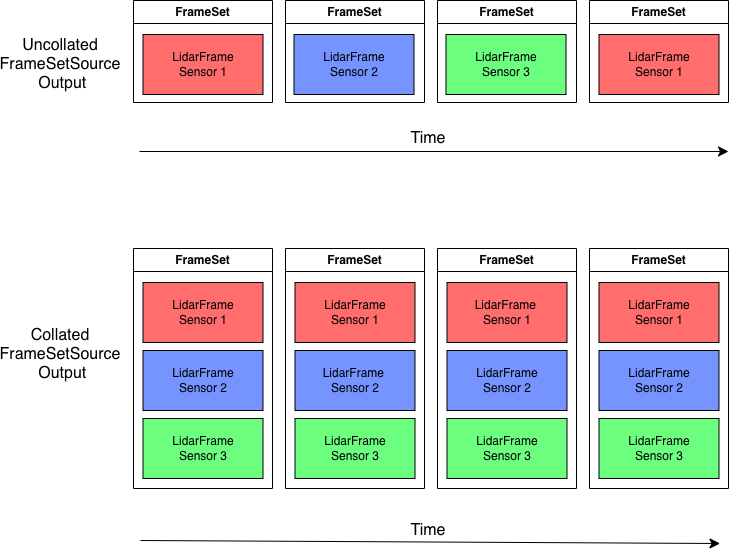

The diagram above was exported from draw.io. Its source (the exported page's mxGraphModel, read from the mxfile embedded in the PNG):
<mxGraphModel dx="1286" dy="864" grid="1" gridSize="10" guides="1" tooltips="1" connect="1" arrows="1" fold="1" page="1" pageScale="1" pageWidth="850" pageHeight="1100" math="0" shadow="0">
  <root>
    <mxCell id="0" />
    <mxCell id="1" parent="0" />
    <mxCell id="uDWKkl0jUwNwypD1E-1j-31" parent="1" style="rounded=0;whiteSpace=wrap;html=1;fillColor=light-dark(#FF6D6D,var(--ge-dark-color, #121212));" value="LidarFrame&lt;br&gt;Sensor 1" vertex="1">
      <mxGeometry height="60" width="120" x="552.5" y="314" as="geometry" />
    </mxCell>
    <mxCell id="uDWKkl0jUwNwypD1E-1j-32" edge="1" parent="1" style="endArrow=classic;html=1;rounded=0;fontSize=12;startSize=8;endSize=8;curved=1;" value="">
      <mxGeometry height="50" relative="1" width="50" as="geometry">
        <mxPoint x="549" y="431" as="sourcePoint" />
        <mxPoint x="1138" y="431" as="targetPoint" />
      </mxGeometry>
    </mxCell>
    <mxCell id="uDWKkl0jUwNwypD1E-1j-33" parent="1" style="text;html=1;whiteSpace=wrap;strokeColor=none;fillColor=none;align=center;verticalAlign=middle;rounded=0;fontSize=16;" value="Time" vertex="1">
      <mxGeometry height="30" width="60" x="807.5" y="403" as="geometry" />
    </mxCell>
    <mxCell id="uDWKkl0jUwNwypD1E-1j-34" parent="1" style="text;html=1;whiteSpace=wrap;strokeColor=none;fillColor=none;align=center;verticalAlign=middle;rounded=0;fontSize=16;" value="&lt;div&gt;Uncollated&lt;/div&gt;&lt;div&gt;&lt;span style=&quot;background-color: transparent; color: light-dark(rgb(0, 0, 0), rgb(255, 255, 255));&quot;&gt;FrameSetSource&lt;/span&gt;&lt;/div&gt;&lt;div&gt;&amp;nbsp;Output&lt;/div&gt;" vertex="1">
      <mxGeometry height="30" width="60" x="440" y="329" as="geometry" />
    </mxCell>
    <mxCell id="uDWKkl0jUwNwypD1E-1j-35" parent="1" style="swimlane;whiteSpace=wrap;html=1;" value="FrameSet" vertex="1">
      <mxGeometry height="102" width="139" x="543" y="280" as="geometry" />
    </mxCell>
    <mxCell id="uDWKkl0jUwNwypD1E-1j-36" parent="1" style="rounded=0;whiteSpace=wrap;html=1;fillColor=light-dark(#7694FF,var(--ge-dark-color, #121212));" value="LidarFrame&lt;br&gt;Sensor 2" vertex="1">
      <mxGeometry height="60" width="120" x="703.5" y="314" as="geometry" />
    </mxCell>
    <mxCell id="uDWKkl0jUwNwypD1E-1j-37" parent="1" style="swimlane;whiteSpace=wrap;html=1;" value="FrameSet" vertex="1">
      <mxGeometry height="102" width="139" x="695" y="280" as="geometry" />
    </mxCell>
    <mxCell id="uDWKkl0jUwNwypD1E-1j-38" parent="1" style="rounded=0;whiteSpace=wrap;html=1;fillColor=light-dark(#6CFF7F,var(--ge-dark-color, #121212));" value="LidarFrame&lt;br&gt;Sensor 3" vertex="1">
      <mxGeometry height="60" width="120" x="855.5" y="314" as="geometry" />
    </mxCell>
    <mxCell id="uDWKkl0jUwNwypD1E-1j-39" parent="1" style="swimlane;whiteSpace=wrap;html=1;" value="FrameSet" vertex="1">
      <mxGeometry height="102" width="139" x="847" y="280" as="geometry" />
    </mxCell>
    <mxCell id="uDWKkl0jUwNwypD1E-1j-40" parent="1" style="rounded=0;whiteSpace=wrap;html=1;fillColor=light-dark(#FF6D6D,var(--ge-dark-color, #121212));" value="LidarFrame&lt;br&gt;Sensor 1" vertex="1">
      <mxGeometry height="60" width="120" x="1008.5" y="314" as="geometry" />
    </mxCell>
    <mxCell id="uDWKkl0jUwNwypD1E-1j-41" parent="1" style="swimlane;whiteSpace=wrap;html=1;" value="FrameSet" vertex="1">
      <mxGeometry height="102" width="139" x="999" y="280" as="geometry" />
    </mxCell>
    <mxCell id="uDWKkl0jUwNwypD1E-1j-42" edge="1" parent="1" style="endArrow=classic;html=1;rounded=0;fontSize=12;startSize=8;endSize=8;curved=1;" value="">
      <mxGeometry height="50" relative="1" width="50" as="geometry">
        <mxPoint x="550" y="820" as="sourcePoint" />
        <mxPoint x="1129.5" y="823" as="targetPoint" />
      </mxGeometry>
    </mxCell>
    <mxCell id="uDWKkl0jUwNwypD1E-1j-43" parent="1" style="text;html=1;whiteSpace=wrap;strokeColor=none;fillColor=none;align=center;verticalAlign=middle;rounded=0;fontSize=16;" value="Time" vertex="1">
      <mxGeometry height="30" width="60" x="807.5" y="795" as="geometry" />
    </mxCell>
    <mxCell id="uDWKkl0jUwNwypD1E-1j-44" parent="1" style="text;html=1;whiteSpace=wrap;strokeColor=none;fillColor=none;align=center;verticalAlign=middle;rounded=0;fontSize=16;" value="&lt;div&gt;Collated&lt;/div&gt;&lt;div&gt;&lt;span style=&quot;background-color: transparent; color: light-dark(rgb(0, 0, 0), rgb(255, 255, 255));&quot;&gt;FrameSetSource&lt;/span&gt;&lt;/div&gt;&lt;div&gt;&amp;nbsp;Output&lt;/div&gt;" vertex="1">
      <mxGeometry height="30" width="60" x="440" y="619" as="geometry" />
    </mxCell>
    <mxCell id="uDWKkl0jUwNwypD1E-1j-45" parent="1" style="swimlane;whiteSpace=wrap;html=1;startSize=23;" value="FrameSet" vertex="1">
      <mxGeometry height="240" width="139" x="695" y="528" as="geometry" />
    </mxCell>
    <mxCell id="uDWKkl0jUwNwypD1E-1j-46" parent="uDWKkl0jUwNwypD1E-1j-45" style="rounded=0;whiteSpace=wrap;html=1;fillColor=light-dark(#7694FF,var(--ge-dark-color, #121212));" value="LidarFrame&amp;nbsp;&lt;div&gt;Sensor 2&lt;/div&gt;" vertex="1">
      <mxGeometry height="60" width="120" x="9.5" y="102" as="geometry" />
    </mxCell>
    <mxCell id="uDWKkl0jUwNwypD1E-1j-47" parent="uDWKkl0jUwNwypD1E-1j-45" style="rounded=0;whiteSpace=wrap;html=1;fillColor=light-dark(#6CFF7F,var(--ge-dark-color, #121212));" value="LidarFrame&lt;br&gt;Sensor 3" vertex="1">
      <mxGeometry height="60" width="120" x="9.5" y="170" as="geometry" />
    </mxCell>
    <mxCell id="uDWKkl0jUwNwypD1E-1j-48" parent="uDWKkl0jUwNwypD1E-1j-45" style="rounded=0;whiteSpace=wrap;html=1;fillColor=light-dark(#FF6D6D,var(--ge-dark-color, #121212));" value="LidarFrame&lt;br&gt;Sensor 1" vertex="1">
      <mxGeometry height="60" width="120" x="9.5" y="34" as="geometry" />
    </mxCell>
    <mxCell id="uDWKkl0jUwNwypD1E-1j-49" parent="1" style="swimlane;whiteSpace=wrap;html=1;" value="FrameSet" vertex="1">
      <mxGeometry height="240" width="139" x="543" y="528" as="geometry" />
    </mxCell>
    <mxCell id="uDWKkl0jUwNwypD1E-1j-50" parent="uDWKkl0jUwNwypD1E-1j-49" style="rounded=0;whiteSpace=wrap;html=1;fillColor=light-dark(#7694FF,var(--ge-dark-color, #121212));" value="LidarFrame&lt;br&gt;Sensor 2" vertex="1">
      <mxGeometry height="60" width="120" x="9.5" y="102" as="geometry" />
    </mxCell>
    <mxCell id="uDWKkl0jUwNwypD1E-1j-51" parent="uDWKkl0jUwNwypD1E-1j-49" style="rounded=0;whiteSpace=wrap;html=1;fillColor=light-dark(#6CFF7F,var(--ge-dark-color, #121212));" value="LidarFrame&lt;br&gt;Sensor 3" vertex="1">
      <mxGeometry height="60" width="120" x="9.5" y="170" as="geometry" />
    </mxCell>
    <mxCell id="uDWKkl0jUwNwypD1E-1j-52" parent="uDWKkl0jUwNwypD1E-1j-49" style="rounded=0;whiteSpace=wrap;html=1;fillColor=light-dark(#FF6D6D,var(--ge-dark-color, #121212));" value="LidarFrame&lt;br&gt;Sensor 1" vertex="1">
      <mxGeometry height="60" width="120" x="9.5" y="34" as="geometry" />
    </mxCell>
    <mxCell id="uDWKkl0jUwNwypD1E-1j-53" parent="1" style="swimlane;whiteSpace=wrap;html=1;" value="FrameSet" vertex="1">
      <mxGeometry height="240" width="139" x="847" y="528" as="geometry" />
    </mxCell>
    <mxCell id="uDWKkl0jUwNwypD1E-1j-54" parent="uDWKkl0jUwNwypD1E-1j-53" style="rounded=0;whiteSpace=wrap;html=1;fillColor=light-dark(#7694FF,var(--ge-dark-color, #121212));" value="LidarFrame&lt;br&gt;Sensor 2" vertex="1">
      <mxGeometry height="60" width="120" x="9.5" y="102" as="geometry" />
    </mxCell>
    <mxCell id="uDWKkl0jUwNwypD1E-1j-55" parent="uDWKkl0jUwNwypD1E-1j-53" style="rounded=0;whiteSpace=wrap;html=1;fillColor=light-dark(#6CFF7F,var(--ge-dark-color, #121212));" value="LidarFrame&lt;br&gt;Sensor 3" vertex="1">
      <mxGeometry height="60" width="120" x="9.5" y="170" as="geometry" />
    </mxCell>
    <mxCell id="uDWKkl0jUwNwypD1E-1j-56" parent="uDWKkl0jUwNwypD1E-1j-53" style="rounded=0;whiteSpace=wrap;html=1;fillColor=light-dark(#FF6D6D,var(--ge-dark-color, #121212));" value="LidarFrame&amp;nbsp;&lt;div&gt;Sensor 1&lt;/div&gt;" vertex="1">
      <mxGeometry height="60" width="120" x="9.5" y="34" as="geometry" />
    </mxCell>
    <mxCell id="uDWKkl0jUwNwypD1E-1j-57" parent="1" style="swimlane;whiteSpace=wrap;html=1;" value="FrameSet" vertex="1">
      <mxGeometry height="240" width="139" x="999" y="528" as="geometry" />
    </mxCell>
    <mxCell id="uDWKkl0jUwNwypD1E-1j-58" parent="uDWKkl0jUwNwypD1E-1j-57" style="rounded=0;whiteSpace=wrap;html=1;fillColor=light-dark(#7694FF,var(--ge-dark-color, #121212));" value="LidarFrame&lt;br&gt;Sensor 2" vertex="1">
      <mxGeometry height="60" width="120" x="9.5" y="102" as="geometry" />
    </mxCell>
    <mxCell id="uDWKkl0jUwNwypD1E-1j-59" parent="uDWKkl0jUwNwypD1E-1j-57" style="rounded=0;whiteSpace=wrap;html=1;fillColor=light-dark(#6CFF7F,var(--ge-dark-color, #121212));" value="LidarFrame&lt;br&gt;Sensor 3" vertex="1">
      <mxGeometry height="60" width="120" x="9.5" y="170" as="geometry" />
    </mxCell>
    <mxCell id="uDWKkl0jUwNwypD1E-1j-60" parent="uDWKkl0jUwNwypD1E-1j-57" style="rounded=0;whiteSpace=wrap;html=1;fillColor=light-dark(#FF6D6D,var(--ge-dark-color, #121212));" value="LidarFrame&lt;br&gt;Sensor 1" vertex="1">
      <mxGeometry height="60" width="120" x="9.5" y="34" as="geometry" />
    </mxCell>
  </root>
</mxGraphModel>